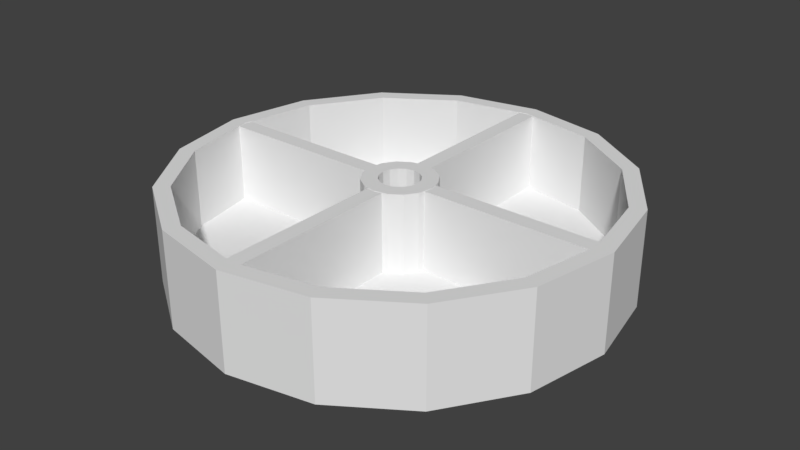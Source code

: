 # Source: controllerknob.blend  (saved by Blender 2.79.0; exported with 4.5.12 LTS)
import bpy
from mathutils import Matrix  # noqa: F401  (used for matrix-valued properties, if any)

bpy.ops.wm.read_factory_settings(use_empty=True)
scene = bpy.context.scene
scene.name = 'Scene'

# ---- collections
col_collection_1 = bpy.data.collections.new('Collection 1'); scene.collection.children.link(col_collection_1)

# ---- world
world_world = bpy.data.worlds.new('World'); scene.world = world_world
world_world.color = (0.05088, 0.05088, 0.05088)
world_world.use_sun_shadow = False
world_world.sun_shadow_jitter_overblur = 0.0
world_world.cycles.sampling_method = 'MANUAL'

# ---- meshes
me_cube_003 = bpy.data.meshes.new('Cube.003')
me_cube_003.from_pydata([(-1.0, -2.228, -1.0), (-1.0, -2.228, 1.0), (-1.0, -0.2284, -1.0), (-1.0, -0.2284, 1.0), (1.0, -2.228, -1.0), (1.0, -2.228, 1.0), (1.0, -0.2284, -1.0), (1.0, -0.2284, 1.0), (-1.0, 0.248, -1.0), (-1.0, 0.248, 1.0), (-1.0, 2.248, -1.0), (-1.0, 2.248, 1.0), (1.0, 0.248, -1.0), (1.0, 0.248, 1.0), (1.0, 2.248, -1.0), (1.0, 2.248, 1.0), (-26.68, 0.08354, -1.0), (-26.68, 0.08354, 1.0), (-2.734, 0.08354, -1.0), (-2.734, 0.08354, 1.0), (-26.68, -0.08354, -1.0), (-26.68, -0.08354, 1.0), (-2.734, -0.08354, -1.0), (-2.734, -0.08354, 1.0), (2.968, 0.08354, -1.0), (2.968, 0.08354, 1.0), (26.91, 0.08354, -1.0), (26.91, 0.08354, 1.0), (2.968, -0.08354, -1.0), (2.968, -0.08354, 1.0), (26.91, -0.08354, -1.0), (26.91, -0.08354, 1.0)], [], [(0, 1, 3, 2), (2, 3, 7, 6), (6, 7, 5, 4), (4, 5, 1, 0), (2, 6, 4, 0), (7, 3, 1, 5), (8, 9, 11, 10), (10, 11, 15, 14), (14, 15, 13, 12), (12, 13, 9, 8), (10, 14, 12, 8), (15, 11, 9, 13), (16, 17, 19, 18), (18, 19, 23, 22), (22, 23, 21, 20), (20, 21, 17, 16), (18, 22, 20, 16), (23, 19, 17, 21), (24, 25, 27, 26), (26, 27, 31, 30), (30, 31, 29, 28), (28, 29, 25, 24), (26, 30, 28, 24), (31, 27, 25, 29)])
me_cube_003.use_remesh_preserve_volume = False
me_cube_003.use_remesh_preserve_attributes = False
me_cube_003.use_mirror_vertex_groups = False
me_cube_003.update()
me_cylinder_005 = bpy.data.meshes.new('Cylinder.005')
me_cylinder_005.from_pydata([(0.0, 4.5, -6.0), (0.0, 4.5, 6.0), (1.722, 4.157, 6.0), (1.722, 4.157, -6.0), (3.182, 3.182, -6.0), (4.157, 1.722, -6.0), (4.5, -1.967e-07, -6.0), (4.157, -1.722, -6.0), (3.182, -3.182, -6.0), (1.722, -4.157, -6.0), (6.795e-07, -4.5, -6.0), (-1.722, -4.157, -6.0), (-3.182, -3.182, -6.0), (-4.157, -1.722, -6.0), (-4.5, 5.366e-08, -6.0), (-4.157, 1.722, -6.0), (-3.182, 3.182, -6.0), (-1.722, 4.157, -6.0), (-1.722, 4.157, 6.0), (0.0, 2.5, 6.0), (0.9567, 2.31, 6.0), (1.768, 1.768, 6.0), (2.31, 0.9567, 6.0), (2.5, -1.093e-07, 6.0), (2.31, -0.9567, 6.0), (1.768, -1.768, 6.0), (0.9567, -2.31, 6.0), (3.775e-07, -2.5, 6.0), (6.795e-07, -4.5, 6.0), (1.722, -4.157, 6.0), (3.182, -3.182, 6.0), (4.157, -1.722, 6.0), (4.5, -1.967e-07, 6.0), (4.157, 1.722, 6.0), (3.182, 3.182, 6.0), (-0.9567, 2.31, 6.0), (-0.9567, -2.31, 6.0), (-1.768, -1.768, 6.0), (-2.31, -0.9567, 6.0), (-2.5, 2.981e-08, 6.0), (-2.31, 0.9567, 6.0), (-1.768, 1.768, 6.0), (-3.182, 3.182, 6.0), (-4.157, 1.722, 6.0), (-4.5, 5.366e-08, 6.0), (-4.157, -1.722, 6.0), (-3.182, -3.182, 6.0), (-1.722, -4.157, 6.0), (0.0, 2.5, -4.0), (0.9567, 2.31, -4.0), (-0.9567, 2.31, -4.0), (-1.768, 1.768, -4.0), (-2.31, 0.9567, -4.0), (-2.5, 2.981e-08, -4.0), (-2.31, -0.9567, -4.0), (-1.768, -1.768, -4.0), (-0.9567, -2.31, -4.0), (3.775e-07, -2.5, -4.0), (0.9567, -2.31, -4.0), (1.768, -1.768, -4.0), (2.31, -0.9567, -4.0), (2.5, -1.093e-07, -4.0), (2.31, 0.9567, -4.0), (1.768, 1.768, -4.0)], [], [(0, 1, 2, 3), (0, 3, 4, 5, 6, 7, 8, 9, 10, 11, 12, 13, 14, 15, 16, 17), (17, 18, 1, 0), (19, 20, 21, 22, 23, 24, 25, 26, 27, 28, 29, 30, 31, 32, 33, 34, 35), (27, 36, 37, 38, 39, 40, 41, 35, 34, 2, 1, 18, 42, 43, 44, 45, 46, 47, 28), (3, 2, 34, 4), (4, 34, 33, 5), (5, 33, 32, 6), (6, 32, 31, 7), (7, 31, 30, 8), (8, 30, 29, 9), (9, 29, 28, 10), (10, 28, 47, 11), (11, 47, 46, 12), (12, 46, 45, 13), (13, 45, 44, 14), (14, 44, 43, 15), (15, 43, 42, 16), (16, 42, 18, 17), (48, 49, 20, 19), (48, 50, 51, 52, 53, 54, 55, 56, 57, 58, 59, 60, 61, 62, 63, 49), (50, 48, 19, 35), (49, 63, 21, 20), (63, 62, 22, 21), (62, 61, 23, 22), (61, 60, 24, 23), (60, 59, 25, 24), (59, 58, 26, 25), (58, 57, 27, 26), (57, 56, 36, 27), (56, 55, 37, 36), (55, 54, 38, 37), (54, 53, 39, 38), (53, 52, 40, 39), (52, 51, 41, 40), (51, 50, 35, 41)])
me_cylinder_005.use_remesh_preserve_volume = False
me_cylinder_005.use_remesh_preserve_attributes = False
me_cylinder_005.use_mirror_vertex_groups = False
me_cylinder_005.update()
me_cylinder_003 = bpy.data.meshes.new('Cylinder.003')
me_cylinder_003.from_pydata([(0.0, 27.5, -6.0), (0.0, 27.5, 6.0), (10.52, 25.41, 6.0), (10.52, 25.41, -6.0), (19.45, 19.45, -6.0), (25.41, 10.52, -6.0), (27.5, -1.202e-06, -6.0), (25.41, -10.52, -6.0), (19.45, -19.45, -6.0), (10.52, -25.41, -6.0), (4.152e-06, -27.5, -6.0), (-10.52, -25.41, -6.0), (-19.45, -19.45, -6.0), (-25.41, -10.52, -6.0), (-27.5, 3.279e-07, -6.0), (-25.41, 10.52, -6.0), (-19.45, 19.45, -6.0), (-10.52, 25.41, -6.0), (-10.52, 25.41, 6.0), (0.0, 25.5, 6.0), (9.758, 23.56, 6.0), (18.03, 18.03, 6.0), (23.56, 9.758, 6.0), (25.5, -1.115e-06, 6.0), (23.56, -9.758, 6.0), (18.03, -18.03, 6.0), (9.758, -23.56, 6.0), (3.85e-06, -25.5, 6.0), (4.152e-06, -27.5, 6.0), (10.52, -25.41, 6.0), (19.45, -19.45, 6.0), (25.41, -10.52, 6.0), (27.5, -1.202e-06, 6.0), (25.41, 10.52, 6.0), (19.45, 19.45, 6.0), (-19.45, 19.45, 6.0), (-25.41, 10.52, 6.0), (-27.5, 3.279e-07, 6.0), (-25.41, -10.52, 6.0), (-19.45, -19.45, 6.0), (-10.52, -25.41, 6.0), (-9.758, -23.56, 6.0), (-18.03, -18.03, 6.0), (-23.56, -9.758, 6.0), (-25.5, 3.041e-07, 6.0), (-23.56, 9.758, 6.0), (-18.03, 18.03, 6.0), (-9.758, 23.56, 6.0), (0.0, 25.5, -4.0), (9.758, 23.56, -4.0), (-9.758, 23.56, -4.0), (-18.03, 18.03, -4.0), (-23.56, 9.758, -4.0), (-25.5, 3.041e-07, -4.0), (-23.56, -9.758, -4.0), (-18.03, -18.03, -4.0), (-9.758, -23.56, -4.0), (3.85e-06, -25.5, -4.0), (9.758, -23.56, -4.0), (18.03, -18.03, -4.0), (23.56, -9.758, -4.0), (25.5, -1.115e-06, -4.0), (23.56, 9.758, -4.0), (18.03, 18.03, -4.0)], [], [(0, 1, 2, 3), (0, 3, 4, 5, 6, 7, 8, 9, 10, 11, 12, 13, 14, 15, 16, 17), (17, 18, 1, 0), (19, 20, 21, 22, 23, 24, 25, 26, 27, 28, 29, 30, 31, 32, 33, 34, 2, 1), (19, 1, 18, 35, 36, 37, 38, 39, 40, 28, 27, 41, 42, 43, 44, 45, 46, 47), (3, 2, 34, 4), (4, 34, 33, 5), (5, 33, 32, 6), (6, 32, 31, 7), (7, 31, 30, 8), (8, 30, 29, 9), (9, 29, 28, 10), (10, 28, 40, 11), (11, 40, 39, 12), (12, 39, 38, 13), (13, 38, 37, 14), (14, 37, 36, 15), (15, 36, 35, 16), (16, 35, 18, 17), (48, 49, 20, 19), (48, 50, 51, 52, 53, 54, 55, 56, 57, 58, 59, 60, 61, 62, 63, 49), (50, 48, 19, 47), (49, 63, 21, 20), (63, 62, 22, 21), (62, 61, 23, 22), (61, 60, 24, 23), (60, 59, 25, 24), (59, 58, 26, 25), (58, 57, 27, 26), (57, 56, 41, 27), (56, 55, 42, 41), (55, 54, 43, 42), (54, 53, 44, 43), (53, 52, 45, 44), (52, 51, 46, 45), (51, 50, 47, 46)])
me_cylinder_003.use_remesh_preserve_volume = False
me_cylinder_003.use_remesh_preserve_attributes = False
me_cylinder_003.use_mirror_vertex_groups = False
me_cylinder_003.update()

# ---- objects
ob_cube_000 = bpy.data.objects.new('Cube.000', me_cube_003)
ob_cylinder_001 = bpy.data.objects.new('Cylinder.001', me_cylinder_005)
ob_cylinder = bpy.data.objects.new('Cylinder', me_cylinder_003)

# ---- transforms, parenting, visibility, modifiers, constraints
ob_cube_000.location = (0.0, 0.0, 0.0)
ob_cube_000.rotation_euler = (0.0, -0.0, 1.571)
ob_cube_000.scale = (1.0, 11.97, 5.957)
ob_cube_000.lineart.crease_threshold = 0.0
ob_cylinder_001.location = (0.0, 0.0, 0.0)
ob_cylinder_001.hide_select = True
ob_cylinder_001.lineart.crease_threshold = 0.0
ob_cylinder.location = (0.0, 0.0, 0.0)
ob_cylinder.hide_select = True
ob_cylinder.lineart.crease_threshold = 0.0

# ---- collection membership
col_collection_1.objects.link(ob_cube_000)
col_collection_1.objects.link(ob_cylinder_001)
col_collection_1.objects.link(ob_cylinder)

# ---- scene / render settings (as saved in the file)
scene.frame_start = 1; scene.frame_end = 250; scene.frame_set(1)
scene.render.engine = 'BLENDER_EEVEE_NEXT'
scene.render.resolution_percentage = 50
scene.render.dither_intensity = 0.0
scene.cycles.use_denoising = False
scene.cycles.samples = 128
scene.cycles.sampling_pattern = 'TABULATED_SOBOL'
scene.cycles.use_adaptive_sampling = False
scene.cycles.use_light_tree = False
scene.cycles.blur_glossy = 0.0
scene.cycles.sample_clamp_indirect = 0.0
scene.view_settings.view_transform = 'Standard'
bpy.context.view_layer.update()

# ---- added for rendering (the .blend has no active camera and no usable light): camera, sun
cam_auto = bpy.data.cameras.new('AutoCamera')
cam_auto.lens = 50.0
cam_auto.sensor_width = 36.0
cam_auto.clip_end = 1277.93
ob_auto_camera = bpy.data.objects.new('AutoCamera', cam_auto)
scene.collection.objects.link(ob_auto_camera)
ob_auto_camera.location = (72.817, -87.3804, 58.2536)
ob_auto_camera.rotation_euler = (1.09748, -7.21219e-08, 0.694738)
scene.camera = ob_auto_camera
light_auto_sun = bpy.data.lights.new('AutoSun', 'SUN')
light_auto_sun.energy = 3.0
light_auto_sun.angle = 0.0523599
ob_auto_sun = bpy.data.objects.new('AutoSun', light_auto_sun)
scene.collection.objects.link(ob_auto_sun)
ob_auto_sun.rotation_euler = (0.872665, 0.174533, 0.523599)
bpy.context.view_layer.update()
